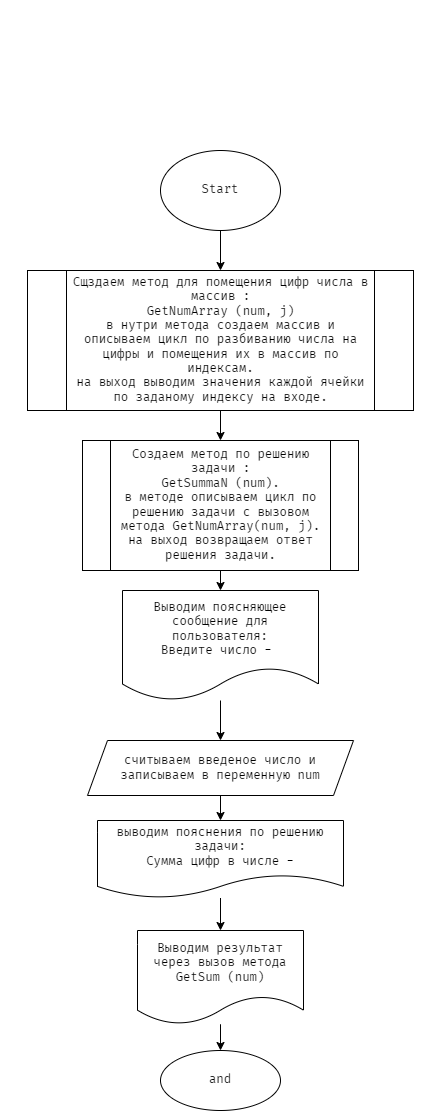

The diagram above was exported from draw.io. Its source (the exported page's mxGraphModel, read from the mxfile embedded in the PNG):
<mxGraphModel dx="1029" dy="782" grid="1" gridSize="10" guides="1" tooltips="1" connect="1" arrows="1" fold="1" page="1" pageScale="1" pageWidth="827" pageHeight="1169" math="0" shadow="0">
  <root>
    <mxCell id="0" />
    <mxCell id="1" parent="0" />
    <mxCell id="2" value="&lt;div style=&quot;font-size: 14px; line-height: 19px;&quot;&gt;&lt;div&gt;&lt;font color=&quot;#ffffff&quot;&gt;Задача :&lt;/font&gt;&lt;/div&gt;&lt;div&gt;&lt;font color=&quot;#ffffff&quot;&gt;Напишите программу, которая принимает &lt;/font&gt;&lt;/div&gt;&lt;div&gt;&lt;font color=&quot;#ffffff&quot;&gt;на вход число и выдаёт сумму цифр в числе.&lt;/font&gt;&lt;/div&gt;&lt;div&gt;&lt;font color=&quot;#ffffff&quot;&gt;452 -&amp;gt; 11&lt;/font&gt;&lt;/div&gt;&lt;div&gt;&lt;font color=&quot;#ffffff&quot;&gt;82 -&amp;gt; 10&lt;/font&gt;&lt;/div&gt;&lt;div&gt;&lt;font color=&quot;#ffffff&quot;&gt;9012 -&amp;gt; 12&lt;/font&gt;&lt;/div&gt;&lt;/div&gt;" style="text;html=1;strokeColor=none;fillColor=none;align=center;verticalAlign=middle;whiteSpace=wrap;rounded=0;fontFamily=Fira Code;" vertex="1" parent="1">
      <mxGeometry x="194" y="30" width="440" height="130" as="geometry" />
    </mxCell>
    <mxCell id="3" value="" style="edgeStyle=none;html=1;fontFamily=Fira Code;" edge="1" parent="1" source="4" target="6">
      <mxGeometry relative="1" as="geometry" />
    </mxCell>
    <mxCell id="4" value="Start" style="ellipse;whiteSpace=wrap;html=1;fontFamily=Fira Code;" vertex="1" parent="1">
      <mxGeometry x="354" y="180" width="120" height="80" as="geometry" />
    </mxCell>
    <mxCell id="17" value="" style="edgeStyle=none;html=1;fontFamily=Fira Code;" edge="1" parent="1" source="6" target="16">
      <mxGeometry relative="1" as="geometry" />
    </mxCell>
    <mxCell id="6" value="Сщздаем метод для помещения цифр числа в массив :&lt;br&gt;GetNumArray (num, j)&lt;br&gt;в нутри метода создаем массив и&lt;br&gt;описываем цикл по разбиванию числа на цифры и помещения их в массив по индексам.&lt;br&gt;на выход выводим значения каждой ячейки по заданому индексу на входе." style="shape=process;whiteSpace=wrap;html=1;backgroundOutline=1;fontFamily=Fira Code;" vertex="1" parent="1">
      <mxGeometry x="221" y="300" width="386" height="140" as="geometry" />
    </mxCell>
    <mxCell id="7" value="" style="edgeStyle=none;html=1;fontFamily=Fira Code;" edge="1" parent="1" source="8" target="10">
      <mxGeometry relative="1" as="geometry" />
    </mxCell>
    <mxCell id="8" value="Выводим поясняющее сообщение для пользователя:&lt;br&gt;Введите число -&amp;nbsp;" style="shape=document;whiteSpace=wrap;html=1;boundedLbl=1;fontFamily=Fira Code;" vertex="1" parent="1">
      <mxGeometry x="316" y="620" width="196" height="110" as="geometry" />
    </mxCell>
    <mxCell id="9" value="" style="edgeStyle=none;html=1;fontFamily=Fira Code;" edge="1" parent="1" source="10" target="12">
      <mxGeometry relative="1" as="geometry" />
    </mxCell>
    <mxCell id="10" value="считываем введеное число и записываем в переменную num" style="shape=parallelogram;perimeter=parallelogramPerimeter;whiteSpace=wrap;html=1;fixedSize=1;fontFamily=Fira Code;" vertex="1" parent="1">
      <mxGeometry x="281" y="770" width="266" height="55" as="geometry" />
    </mxCell>
    <mxCell id="11" value="" style="edgeStyle=none;html=1;fontFamily=Fira Code;" edge="1" parent="1" source="12" target="14">
      <mxGeometry relative="1" as="geometry" />
    </mxCell>
    <mxCell id="12" value="выводим пояснения по решению задачи:&lt;br&gt;Сумма цифр в числе -" style="shape=document;whiteSpace=wrap;html=1;boundedLbl=1;fontFamily=Fira Code;" vertex="1" parent="1">
      <mxGeometry x="291" y="850" width="246" height="77.5" as="geometry" />
    </mxCell>
    <mxCell id="13" value="" style="edgeStyle=none;html=1;fontFamily=Fira Code;" edge="1" parent="1" source="14" target="15">
      <mxGeometry relative="1" as="geometry" />
    </mxCell>
    <mxCell id="14" value="Выводим результат через вызов метода GetSum (num)" style="shape=document;whiteSpace=wrap;html=1;boundedLbl=1;fontFamily=Fira Code;" vertex="1" parent="1">
      <mxGeometry x="331" y="960" width="166" height="93.75" as="geometry" />
    </mxCell>
    <mxCell id="15" value="and" style="ellipse;whiteSpace=wrap;html=1;fontFamily=Fira Code;" vertex="1" parent="1">
      <mxGeometry x="354" y="1079.9950000000001" width="120" height="60" as="geometry" />
    </mxCell>
    <mxCell id="18" style="edgeStyle=none;html=1;entryX=0.5;entryY=0;entryDx=0;entryDy=0;fontFamily=Fira Code;" edge="1" parent="1" source="16" target="8">
      <mxGeometry relative="1" as="geometry" />
    </mxCell>
    <mxCell id="16" value="Создаем метод по решению задачи :&lt;br&gt;GetSummaN (num).&lt;br&gt;в методе описываем цикл по решению задачи с вызовом метода GetNumArray(num, j).&lt;br&gt;на выход возвращаем ответ решения задачи." style="shape=process;whiteSpace=wrap;html=1;backgroundOutline=1;fontFamily=Fira Code;" vertex="1" parent="1">
      <mxGeometry x="276" y="470" width="276" height="130" as="geometry" />
    </mxCell>
  </root>
</mxGraphModel>